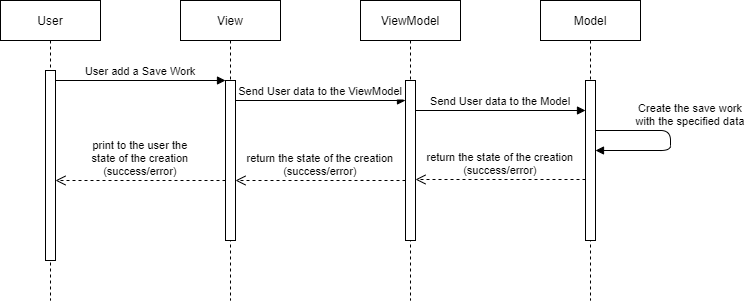

The diagram above was exported from draw.io. Its source (the exported page's mxGraphModel, read from the mxfile embedded in the PNG):
<mxGraphModel dx="813" dy="435" grid="1" gridSize="10" guides="1" tooltips="1" connect="1" arrows="1" fold="1" page="1" pageScale="1" pageWidth="850" pageHeight="1100" math="0" shadow="0">
  <root>
    <mxCell id="0" />
    <mxCell id="1" parent="0" />
    <mxCell id="3nuBFxr9cyL0pnOWT2aG-1" value="User" style="shape=umlLifeline;perimeter=lifelinePerimeter;container=1;collapsible=0;recursiveResize=0;rounded=0;shadow=0;strokeWidth=1;" parent="1" vertex="1">
      <mxGeometry x="120" y="80" width="100" height="300" as="geometry" />
    </mxCell>
    <mxCell id="3nuBFxr9cyL0pnOWT2aG-2" value="" style="points=[];perimeter=orthogonalPerimeter;rounded=0;shadow=0;strokeWidth=1;" parent="3nuBFxr9cyL0pnOWT2aG-1" vertex="1">
      <mxGeometry x="45" y="70" width="10" height="190" as="geometry" />
    </mxCell>
    <mxCell id="X-iLpUKSc8UL3dK1kmAq-10" value="print to the user the&#10;state of the creation&#10;(success/error)" style="verticalAlign=bottom;endArrow=open;dashed=1;endSize=8;exitX=0;exitY=0.95;shadow=0;strokeWidth=1;" edge="1" parent="3nuBFxr9cyL0pnOWT2aG-1">
      <mxGeometry relative="1" as="geometry">
        <mxPoint x="55" y="179.9999999999999" as="targetPoint" />
        <mxPoint x="225" y="179.9999999999999" as="sourcePoint" />
      </mxGeometry>
    </mxCell>
    <mxCell id="3nuBFxr9cyL0pnOWT2aG-5" value="View" style="shape=umlLifeline;perimeter=lifelinePerimeter;container=1;collapsible=0;recursiveResize=0;rounded=0;shadow=0;strokeWidth=1;" parent="1" vertex="1">
      <mxGeometry x="300" y="80" width="100" height="300" as="geometry" />
    </mxCell>
    <mxCell id="3nuBFxr9cyL0pnOWT2aG-6" value="" style="points=[];perimeter=orthogonalPerimeter;rounded=0;shadow=0;strokeWidth=1;" parent="3nuBFxr9cyL0pnOWT2aG-5" vertex="1">
      <mxGeometry x="45" y="80" width="10" height="160" as="geometry" />
    </mxCell>
    <mxCell id="X-iLpUKSc8UL3dK1kmAq-5" value="Send User data to the ViewModel" style="verticalAlign=bottom;endArrow=block;entryX=0;entryY=0;shadow=0;strokeWidth=1;" edge="1" parent="3nuBFxr9cyL0pnOWT2aG-5">
      <mxGeometry relative="1" as="geometry">
        <mxPoint x="55" y="100.00000000000011" as="sourcePoint" />
        <mxPoint x="225" y="100.00000000000011" as="targetPoint" />
      </mxGeometry>
    </mxCell>
    <mxCell id="X-iLpUKSc8UL3dK1kmAq-9" value="return the state of the creation&#10;(success/error)" style="verticalAlign=bottom;endArrow=open;dashed=1;endSize=8;exitX=0;exitY=0.95;shadow=0;strokeWidth=1;" edge="1" parent="3nuBFxr9cyL0pnOWT2aG-5">
      <mxGeometry relative="1" as="geometry">
        <mxPoint x="55" y="179.9999999999999" as="targetPoint" />
        <mxPoint x="225" y="179.9999999999999" as="sourcePoint" />
      </mxGeometry>
    </mxCell>
    <mxCell id="3nuBFxr9cyL0pnOWT2aG-8" value="User add a Save Work" style="verticalAlign=bottom;endArrow=block;entryX=0;entryY=0;shadow=0;strokeWidth=1;" parent="1" source="3nuBFxr9cyL0pnOWT2aG-2" target="3nuBFxr9cyL0pnOWT2aG-6" edge="1">
      <mxGeometry relative="1" as="geometry">
        <mxPoint x="275" y="160" as="sourcePoint" />
      </mxGeometry>
    </mxCell>
    <mxCell id="X-iLpUKSc8UL3dK1kmAq-1" value="ViewModel" style="shape=umlLifeline;perimeter=lifelinePerimeter;container=1;collapsible=0;recursiveResize=0;rounded=0;shadow=0;strokeWidth=1;" vertex="1" parent="1">
      <mxGeometry x="480" y="80" width="100" height="300" as="geometry" />
    </mxCell>
    <mxCell id="X-iLpUKSc8UL3dK1kmAq-2" value="" style="points=[];perimeter=orthogonalPerimeter;rounded=0;shadow=0;strokeWidth=1;" vertex="1" parent="X-iLpUKSc8UL3dK1kmAq-1">
      <mxGeometry x="45" y="80" width="10" height="160" as="geometry" />
    </mxCell>
    <mxCell id="X-iLpUKSc8UL3dK1kmAq-6" value="Send User data to the Model" style="verticalAlign=bottom;endArrow=block;entryX=0;entryY=0;shadow=0;strokeWidth=1;" edge="1" parent="X-iLpUKSc8UL3dK1kmAq-1">
      <mxGeometry relative="1" as="geometry">
        <mxPoint x="55" y="110.00000000000011" as="sourcePoint" />
        <mxPoint x="225" y="110.00000000000011" as="targetPoint" />
      </mxGeometry>
    </mxCell>
    <mxCell id="X-iLpUKSc8UL3dK1kmAq-3" value="Model" style="shape=umlLifeline;perimeter=lifelinePerimeter;container=1;collapsible=0;recursiveResize=0;rounded=0;shadow=0;strokeWidth=1;" vertex="1" parent="1">
      <mxGeometry x="660" y="80" width="100" height="300" as="geometry" />
    </mxCell>
    <mxCell id="X-iLpUKSc8UL3dK1kmAq-4" value="" style="points=[];perimeter=orthogonalPerimeter;rounded=0;shadow=0;strokeWidth=1;" vertex="1" parent="X-iLpUKSc8UL3dK1kmAq-3">
      <mxGeometry x="45" y="80" width="10" height="160" as="geometry" />
    </mxCell>
    <mxCell id="X-iLpUKSc8UL3dK1kmAq-7" value="Create the save work&#10;with the specified data" style="verticalAlign=bottom;endArrow=block;shadow=0;strokeWidth=1;" edge="1" parent="X-iLpUKSc8UL3dK1kmAq-3">
      <mxGeometry x="-0.1176" y="20" relative="1" as="geometry">
        <mxPoint x="55" y="130.0000000000001" as="sourcePoint" />
        <mxPoint x="55" y="150" as="targetPoint" />
        <Array as="points">
          <mxPoint x="130" y="130" />
          <mxPoint x="130" y="150" />
        </Array>
        <mxPoint as="offset" />
      </mxGeometry>
    </mxCell>
    <mxCell id="X-iLpUKSc8UL3dK1kmAq-8" value="return the state of the creation&#10;(success/error)" style="verticalAlign=bottom;endArrow=open;dashed=1;endSize=8;exitX=0;exitY=0.95;shadow=0;strokeWidth=1;" edge="1" parent="X-iLpUKSc8UL3dK1kmAq-3">
      <mxGeometry relative="1" as="geometry">
        <mxPoint x="-125" y="178.9999999999999" as="targetPoint" />
        <mxPoint x="45" y="178.9999999999999" as="sourcePoint" />
      </mxGeometry>
    </mxCell>
  </root>
</mxGraphModel>